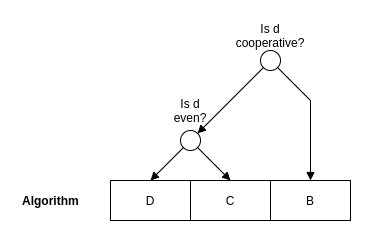

The diagram above was exported from draw.io. Its source (the exported page's mxGraphModel, read from the mxfile embedded in the PNG):
<mxGraphModel dx="1422" dy="797" grid="1" gridSize="10" guides="1" tooltips="1" connect="1" arrows="1" fold="1" page="1" pageScale="1" pageWidth="850" pageHeight="1100" math="0" shadow="0">
  <root>
    <mxCell id="0" />
    <mxCell id="1" parent="0" />
    <mxCell id="X5EptC7AYoeR2YTsHs3c-8" value="" style="rounded=0;whiteSpace=wrap;html=1;dashed=1;labelBackgroundColor=none;fillColor=#ffffff;align=left;strokeColor=none;" parent="1" vertex="1">
      <mxGeometry x="170" y="460" width="380" height="250" as="geometry" />
    </mxCell>
    <mxCell id="oZG34p1URJv-Wunq8mf7-99" value="" style="rounded=0;whiteSpace=wrap;html=1;labelBackgroundColor=none;fillColor=none;align=left;" parent="1" vertex="1">
      <mxGeometry x="280" y="640" width="240" height="40" as="geometry" />
    </mxCell>
    <mxCell id="oZG34p1URJv-Wunq8mf7-3" value="B" style="rounded=0;whiteSpace=wrap;html=1;fillColor=none;strokeColor=none;" parent="1" vertex="1">
      <mxGeometry x="460" y="640" width="40" height="40" as="geometry" />
    </mxCell>
    <mxCell id="oZG34p1URJv-Wunq8mf7-6" value="D" style="rounded=0;whiteSpace=wrap;html=1;fillColor=none;strokeColor=none;" parent="1" vertex="1">
      <mxGeometry x="300" y="640" width="40" height="40" as="geometry" />
    </mxCell>
    <mxCell id="oZG34p1URJv-Wunq8mf7-7" value="C" style="rounded=0;whiteSpace=wrap;html=1;fillColor=none;strokeColor=none;" parent="1" vertex="1">
      <mxGeometry x="380" y="640" width="40" height="40" as="geometry" />
    </mxCell>
    <mxCell id="oZG34p1URJv-Wunq8mf7-9" value="" style="endArrow=block;html=1;entryX=0.5;entryY=0;entryDx=0;entryDy=0;endFill=1;" parent="1" target="oZG34p1URJv-Wunq8mf7-3" edge="1">
      <mxGeometry width="50" height="50" relative="1" as="geometry">
        <mxPoint x="480" y="560" as="sourcePoint" />
        <mxPoint x="730" y="420" as="targetPoint" />
      </mxGeometry>
    </mxCell>
    <mxCell id="oZG34p1URJv-Wunq8mf7-11" value="" style="endArrow=block;html=1;endFill=1;entryX=1;entryY=0;entryDx=0;entryDy=0;exitX=0;exitY=1;exitDx=0;exitDy=0;" parent="1" source="X5EptC7AYoeR2YTsHs3c-4" target="oZG34p1URJv-Wunq8mf7-38" edge="1">
      <mxGeometry width="50" height="50" relative="1" as="geometry">
        <mxPoint x="430" y="540" as="sourcePoint" />
        <mxPoint x="560" y="640" as="targetPoint" />
      </mxGeometry>
    </mxCell>
    <mxCell id="oZG34p1URJv-Wunq8mf7-38" value="" style="ellipse;whiteSpace=wrap;html=1;aspect=fixed;" parent="1" vertex="1">
      <mxGeometry x="350" y="590" width="20" height="20" as="geometry" />
    </mxCell>
    <mxCell id="oZG34p1URJv-Wunq8mf7-40" value="Is d even?" style="text;html=1;strokeColor=none;fillColor=none;align=center;verticalAlign=middle;whiteSpace=wrap;rounded=0;" parent="1" vertex="1">
      <mxGeometry x="340" y="560" width="40" height="20" as="geometry" />
    </mxCell>
    <mxCell id="oZG34p1URJv-Wunq8mf7-49" value="" style="endArrow=none;html=1;strokeColor=#000000;strokeWidth=1;endFill=0;exitX=1;exitY=1;exitDx=0;exitDy=0;" parent="1" source="X5EptC7AYoeR2YTsHs3c-4" edge="1">
      <mxGeometry width="50" height="50" relative="1" as="geometry">
        <mxPoint x="460" y="540" as="sourcePoint" />
        <mxPoint x="480" y="560" as="targetPoint" />
      </mxGeometry>
    </mxCell>
    <mxCell id="oZG34p1URJv-Wunq8mf7-53" value="Is d cooperative?" style="text;html=1;strokeColor=none;fillColor=none;align=center;verticalAlign=middle;whiteSpace=wrap;rounded=0;" parent="1" vertex="1">
      <mxGeometry x="400" y="480" width="80" height="30" as="geometry" />
    </mxCell>
    <mxCell id="oZG34p1URJv-Wunq8mf7-79" value="Algorithm" style="text;html=1;strokeColor=none;fillColor=none;align=left;verticalAlign=middle;whiteSpace=wrap;rounded=0;fontStyle=1" parent="1" vertex="1">
      <mxGeometry x="190" y="650" width="80" height="20" as="geometry" />
    </mxCell>
    <mxCell id="oZG34p1URJv-Wunq8mf7-130" value="" style="endArrow=none;html=1;strokeColor=#000000;strokeWidth=1;" parent="1" edge="1">
      <mxGeometry width="50" height="50" relative="1" as="geometry">
        <mxPoint x="360" y="640" as="sourcePoint" />
        <mxPoint x="360" y="680" as="targetPoint" />
      </mxGeometry>
    </mxCell>
    <mxCell id="oZG34p1URJv-Wunq8mf7-131" value="" style="endArrow=none;html=1;strokeColor=#000000;strokeWidth=1;" parent="1" edge="1">
      <mxGeometry width="50" height="50" relative="1" as="geometry">
        <mxPoint x="440" y="640" as="sourcePoint" />
        <mxPoint x="440" y="680" as="targetPoint" />
      </mxGeometry>
    </mxCell>
    <mxCell id="X5EptC7AYoeR2YTsHs3c-4" value="" style="ellipse;whiteSpace=wrap;html=1;aspect=fixed;" parent="1" vertex="1">
      <mxGeometry x="430" y="510" width="20" height="20" as="geometry" />
    </mxCell>
    <mxCell id="X5EptC7AYoeR2YTsHs3c-5" value="" style="endArrow=block;html=1;exitX=1;exitY=1;exitDx=0;exitDy=0;entryX=0.5;entryY=0;entryDx=0;entryDy=0;endFill=1;" parent="1" source="oZG34p1URJv-Wunq8mf7-38" target="oZG34p1URJv-Wunq8mf7-7" edge="1">
      <mxGeometry width="50" height="50" relative="1" as="geometry">
        <mxPoint x="400" y="760" as="sourcePoint" />
        <mxPoint x="450" y="710" as="targetPoint" />
      </mxGeometry>
    </mxCell>
    <mxCell id="X5EptC7AYoeR2YTsHs3c-7" value="" style="endArrow=block;html=1;exitX=0;exitY=1;exitDx=0;exitDy=0;entryX=0.5;entryY=0;entryDx=0;entryDy=0;endFill=1;" parent="1" source="oZG34p1URJv-Wunq8mf7-38" target="oZG34p1URJv-Wunq8mf7-6" edge="1">
      <mxGeometry width="50" height="50" relative="1" as="geometry">
        <mxPoint x="400" y="760" as="sourcePoint" />
        <mxPoint x="450" y="710" as="targetPoint" />
      </mxGeometry>
    </mxCell>
  </root>
</mxGraphModel>